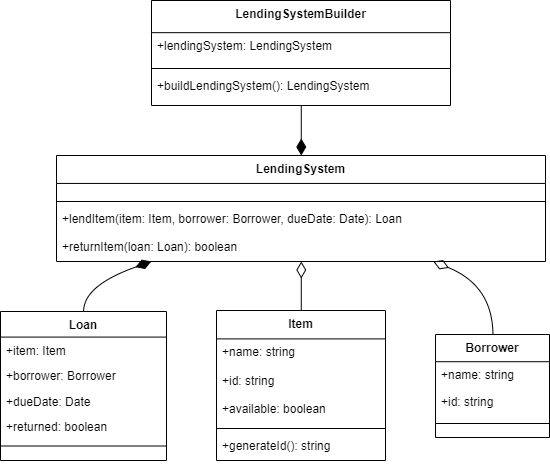

The diagram above was exported from draw.io. Its source (the exported page's mxGraphModel, read from the mxfile embedded in the PNG):
<mxGraphModel dx="1528" dy="785" grid="1" gridSize="10" guides="1" tooltips="1" connect="1" arrows="1" fold="1" page="1" pageScale="1" pageWidth="1169" pageHeight="827" math="0" shadow="0">
  <root>
    <mxCell id="0" />
    <mxCell id="1" parent="0" />
    <mxCell id="2" value="LendingSystemBuilder" style="swimlane;fontStyle=1;align=center;verticalAlign=top;childLayout=stackLayout;horizontal=1;startSize=32.166666666666664;horizontalStack=0;resizeParent=1;resizeParentMax=0;resizeLast=0;collapsible=0;marginBottom=0;" parent="1" vertex="1">
      <mxGeometry x="159" y="8" width="299" height="105" as="geometry" />
    </mxCell>
    <mxCell id="3" value="+lendingSystem: LendingSystem" style="text;strokeColor=none;fillColor=none;align=left;verticalAlign=top;spacingLeft=4;spacingRight=4;overflow=hidden;rotatable=0;points=[[0,0.5],[1,0.5]];portConstraint=eastwest;" parent="2" vertex="1">
      <mxGeometry y="32" width="299" height="32" as="geometry" />
    </mxCell>
    <mxCell id="4" style="line;strokeWidth=1;fillColor=none;align=left;verticalAlign=middle;spacingTop=-1;spacingLeft=3;spacingRight=3;rotatable=0;labelPosition=right;points=[];portConstraint=eastwest;strokeColor=inherit;" parent="2" vertex="1">
      <mxGeometry y="64" width="299" height="8" as="geometry" />
    </mxCell>
    <mxCell id="5" value="+buildLendingSystem(): LendingSystem" style="text;strokeColor=none;fillColor=none;align=left;verticalAlign=top;spacingLeft=4;spacingRight=4;overflow=hidden;rotatable=0;points=[[0,0.5],[1,0.5]];portConstraint=eastwest;" parent="2" vertex="1">
      <mxGeometry y="72" width="299" height="32" as="geometry" />
    </mxCell>
    <mxCell id="6" value="LendingSystem" style="swimlane;fontStyle=1;align=center;verticalAlign=top;childLayout=stackLayout;horizontal=1;startSize=27.928571428571427;horizontalStack=0;resizeParent=1;resizeParentMax=0;resizeLast=0;collapsible=0;marginBottom=0;" parent="1" vertex="1">
      <mxGeometry x="64" y="163" width="489" height="106" as="geometry" />
    </mxCell>
    <mxCell id="7" style="line;strokeWidth=1;fillColor=none;align=left;verticalAlign=middle;spacingTop=-1;spacingLeft=3;spacingRight=3;rotatable=0;labelPosition=right;points=[];portConstraint=eastwest;strokeColor=inherit;" parent="6" vertex="1">
      <mxGeometry y="42" width="489" height="8" as="geometry" />
    </mxCell>
    <mxCell id="8" value="+lendItem(item: Item, borrower: Borrower, dueDate: Date): Loan" style="text;strokeColor=none;fillColor=none;align=left;verticalAlign=top;spacingLeft=4;spacingRight=4;overflow=hidden;rotatable=0;points=[[0,0.5],[1,0.5]];portConstraint=eastwest;" parent="6" vertex="1">
      <mxGeometry y="50" width="489" height="28" as="geometry" />
    </mxCell>
    <mxCell id="9" value="+returnItem(loan: Loan): boolean" style="text;strokeColor=none;fillColor=none;align=left;verticalAlign=top;spacingLeft=4;spacingRight=4;overflow=hidden;rotatable=0;points=[[0,0.5],[1,0.5]];portConstraint=eastwest;" parent="6" vertex="1">
      <mxGeometry y="78" width="489" height="28" as="geometry" />
    </mxCell>
    <mxCell id="10" value="Item" style="swimlane;fontStyle=1;align=center;verticalAlign=top;childLayout=stackLayout;horizontal=1;startSize=28.4;horizontalStack=0;resizeParent=1;resizeParentMax=0;resizeLast=0;collapsible=0;marginBottom=0;" parent="1" vertex="1">
      <mxGeometry x="224" y="318" width="169" height="150" as="geometry" />
    </mxCell>
    <mxCell id="11" value="+name: string" style="text;strokeColor=none;fillColor=none;align=left;verticalAlign=top;spacingLeft=4;spacingRight=4;overflow=hidden;rotatable=0;points=[[0,0.5],[1,0.5]];portConstraint=eastwest;" parent="10" vertex="1">
      <mxGeometry y="28" width="169" height="28" as="geometry" />
    </mxCell>
    <mxCell id="12" value="+id: string" style="text;strokeColor=none;fillColor=none;align=left;verticalAlign=top;spacingLeft=4;spacingRight=4;overflow=hidden;rotatable=0;points=[[0,0.5],[1,0.5]];portConstraint=eastwest;" parent="10" vertex="1">
      <mxGeometry y="57" width="169" height="28" as="geometry" />
    </mxCell>
    <mxCell id="13" value="+available: boolean" style="text;strokeColor=none;fillColor=none;align=left;verticalAlign=top;spacingLeft=4;spacingRight=4;overflow=hidden;rotatable=0;points=[[0,0.5],[1,0.5]];portConstraint=eastwest;" parent="10" vertex="1">
      <mxGeometry y="85" width="169" height="28" as="geometry" />
    </mxCell>
    <mxCell id="14" style="line;strokeWidth=1;fillColor=none;align=left;verticalAlign=middle;spacingTop=-1;spacingLeft=3;spacingRight=3;rotatable=0;labelPosition=right;points=[];portConstraint=eastwest;strokeColor=inherit;" parent="10" vertex="1">
      <mxGeometry y="114" width="169" height="8" as="geometry" />
    </mxCell>
    <mxCell id="15" value="+generateId(): string" style="text;strokeColor=none;fillColor=none;align=left;verticalAlign=top;spacingLeft=4;spacingRight=4;overflow=hidden;rotatable=0;points=[[0,0.5],[1,0.5]];portConstraint=eastwest;" parent="10" vertex="1">
      <mxGeometry y="122" width="169" height="28" as="geometry" />
    </mxCell>
    <mxCell id="16" value="Borrower" style="swimlane;fontStyle=1;align=center;verticalAlign=top;childLayout=stackLayout;horizontal=1;startSize=27.214285714285715;horizontalStack=0;resizeParent=1;resizeParentMax=0;resizeLast=0;collapsible=0;marginBottom=0;" parent="1" vertex="1">
      <mxGeometry x="443" y="342" width="114" height="103" as="geometry" />
    </mxCell>
    <mxCell id="17" value="+name: string" style="text;strokeColor=none;fillColor=none;align=left;verticalAlign=top;spacingLeft=4;spacingRight=4;overflow=hidden;rotatable=0;points=[[0,0.5],[1,0.5]];portConstraint=eastwest;" parent="16" vertex="1">
      <mxGeometry y="27" width="114" height="27" as="geometry" />
    </mxCell>
    <mxCell id="18" value="+id: string" style="text;strokeColor=none;fillColor=none;align=left;verticalAlign=top;spacingLeft=4;spacingRight=4;overflow=hidden;rotatable=0;points=[[0,0.5],[1,0.5]];portConstraint=eastwest;" parent="16" vertex="1">
      <mxGeometry y="54" width="114" height="27" as="geometry" />
    </mxCell>
    <mxCell id="19" style="line;strokeWidth=1;fillColor=none;align=left;verticalAlign=middle;spacingTop=-1;spacingLeft=3;spacingRight=3;rotatable=0;labelPosition=right;points=[];portConstraint=eastwest;strokeColor=inherit;" parent="16" vertex="1">
      <mxGeometry y="82" width="114" height="14" as="geometry" />
    </mxCell>
    <mxCell id="20" value="Loan" style="swimlane;fontStyle=1;align=center;verticalAlign=top;childLayout=stackLayout;horizontal=1;startSize=25.59090909090909;horizontalStack=0;resizeParent=1;resizeParentMax=0;resizeLast=0;collapsible=0;marginBottom=0;" parent="1" vertex="1">
      <mxGeometry x="8" y="319" width="166" height="149" as="geometry" />
    </mxCell>
    <mxCell id="21" value="+item: Item" style="text;strokeColor=none;fillColor=none;align=left;verticalAlign=top;spacingLeft=4;spacingRight=4;overflow=hidden;rotatable=0;points=[[0,0.5],[1,0.5]];portConstraint=eastwest;" parent="20" vertex="1">
      <mxGeometry y="26" width="166" height="26" as="geometry" />
    </mxCell>
    <mxCell id="22" value="+borrower: Borrower" style="text;strokeColor=none;fillColor=none;align=left;verticalAlign=top;spacingLeft=4;spacingRight=4;overflow=hidden;rotatable=0;points=[[0,0.5],[1,0.5]];portConstraint=eastwest;" parent="20" vertex="1">
      <mxGeometry y="51" width="166" height="26" as="geometry" />
    </mxCell>
    <mxCell id="23" value="+dueDate: Date" style="text;strokeColor=none;fillColor=none;align=left;verticalAlign=top;spacingLeft=4;spacingRight=4;overflow=hidden;rotatable=0;points=[[0,0.5],[1,0.5]];portConstraint=eastwest;" parent="20" vertex="1">
      <mxGeometry y="77" width="166" height="26" as="geometry" />
    </mxCell>
    <mxCell id="24" value="+returned: boolean" style="text;strokeColor=none;fillColor=none;align=left;verticalAlign=top;spacingLeft=4;spacingRight=4;overflow=hidden;rotatable=0;points=[[0,0.5],[1,0.5]];portConstraint=eastwest;" parent="20" vertex="1">
      <mxGeometry y="102" width="166" height="26" as="geometry" />
    </mxCell>
    <mxCell id="25" style="line;strokeWidth=1;fillColor=none;align=left;verticalAlign=middle;spacingTop=-1;spacingLeft=3;spacingRight=3;rotatable=0;labelPosition=right;points=[];portConstraint=eastwest;strokeColor=inherit;" parent="20" vertex="1">
      <mxGeometry y="128" width="166" height="13" as="geometry" />
    </mxCell>
    <mxCell id="26" value="" style="curved=1;startArrow=none;endArrow=diamondThin;endSize=14;endFill=1;exitX=0.5009268310955137;exitY=0.9952380952380953;entryX=0.5005667126739439;entryY=-0.0047169811320754715;" parent="1" source="2" target="6" edge="1">
      <mxGeometry relative="1" as="geometry">
        <Array as="points" />
      </mxGeometry>
    </mxCell>
    <mxCell id="27" value="" style="curved=1;startArrow=diamondThin;startSize=14;startFill=1;endArrow=none;exitX=0.19836374417251065;exitY=0.9929245283018868;entryX=0.5007760840726186;entryY=-0.0008389261744966443;" parent="1" source="6" target="20" edge="1">
      <mxGeometry relative="1" as="geometry">
        <Array as="points">
          <mxPoint x="91" y="293" />
        </Array>
      </mxGeometry>
    </mxCell>
    <mxCell id="28" value="" style="curved=1;startArrow=diamondThin;startSize=14;startFill=0;endArrow=none;exitX=0.5005667126739439;exitY=0.9929245283018868;entryX=0.5016397780920627;entryY=0.0016666666666666668;" parent="1" source="6" target="10" edge="1">
      <mxGeometry relative="1" as="geometry">
        <Array as="points" />
      </mxGeometry>
    </mxCell>
    <mxCell id="29" value="" style="curved=1;startArrow=diamondThin;startSize=14;startFill=0;endArrow=none;exitX=0.7667231734916299;exitY=0.9929245283018868;entryX=0.5040746990003084;entryY=-0.0036407766990291263;" parent="1" source="6" target="16" edge="1">
      <mxGeometry relative="1" as="geometry">
        <Array as="points">
          <mxPoint x="500" y="293" />
        </Array>
      </mxGeometry>
    </mxCell>
  </root>
</mxGraphModel>